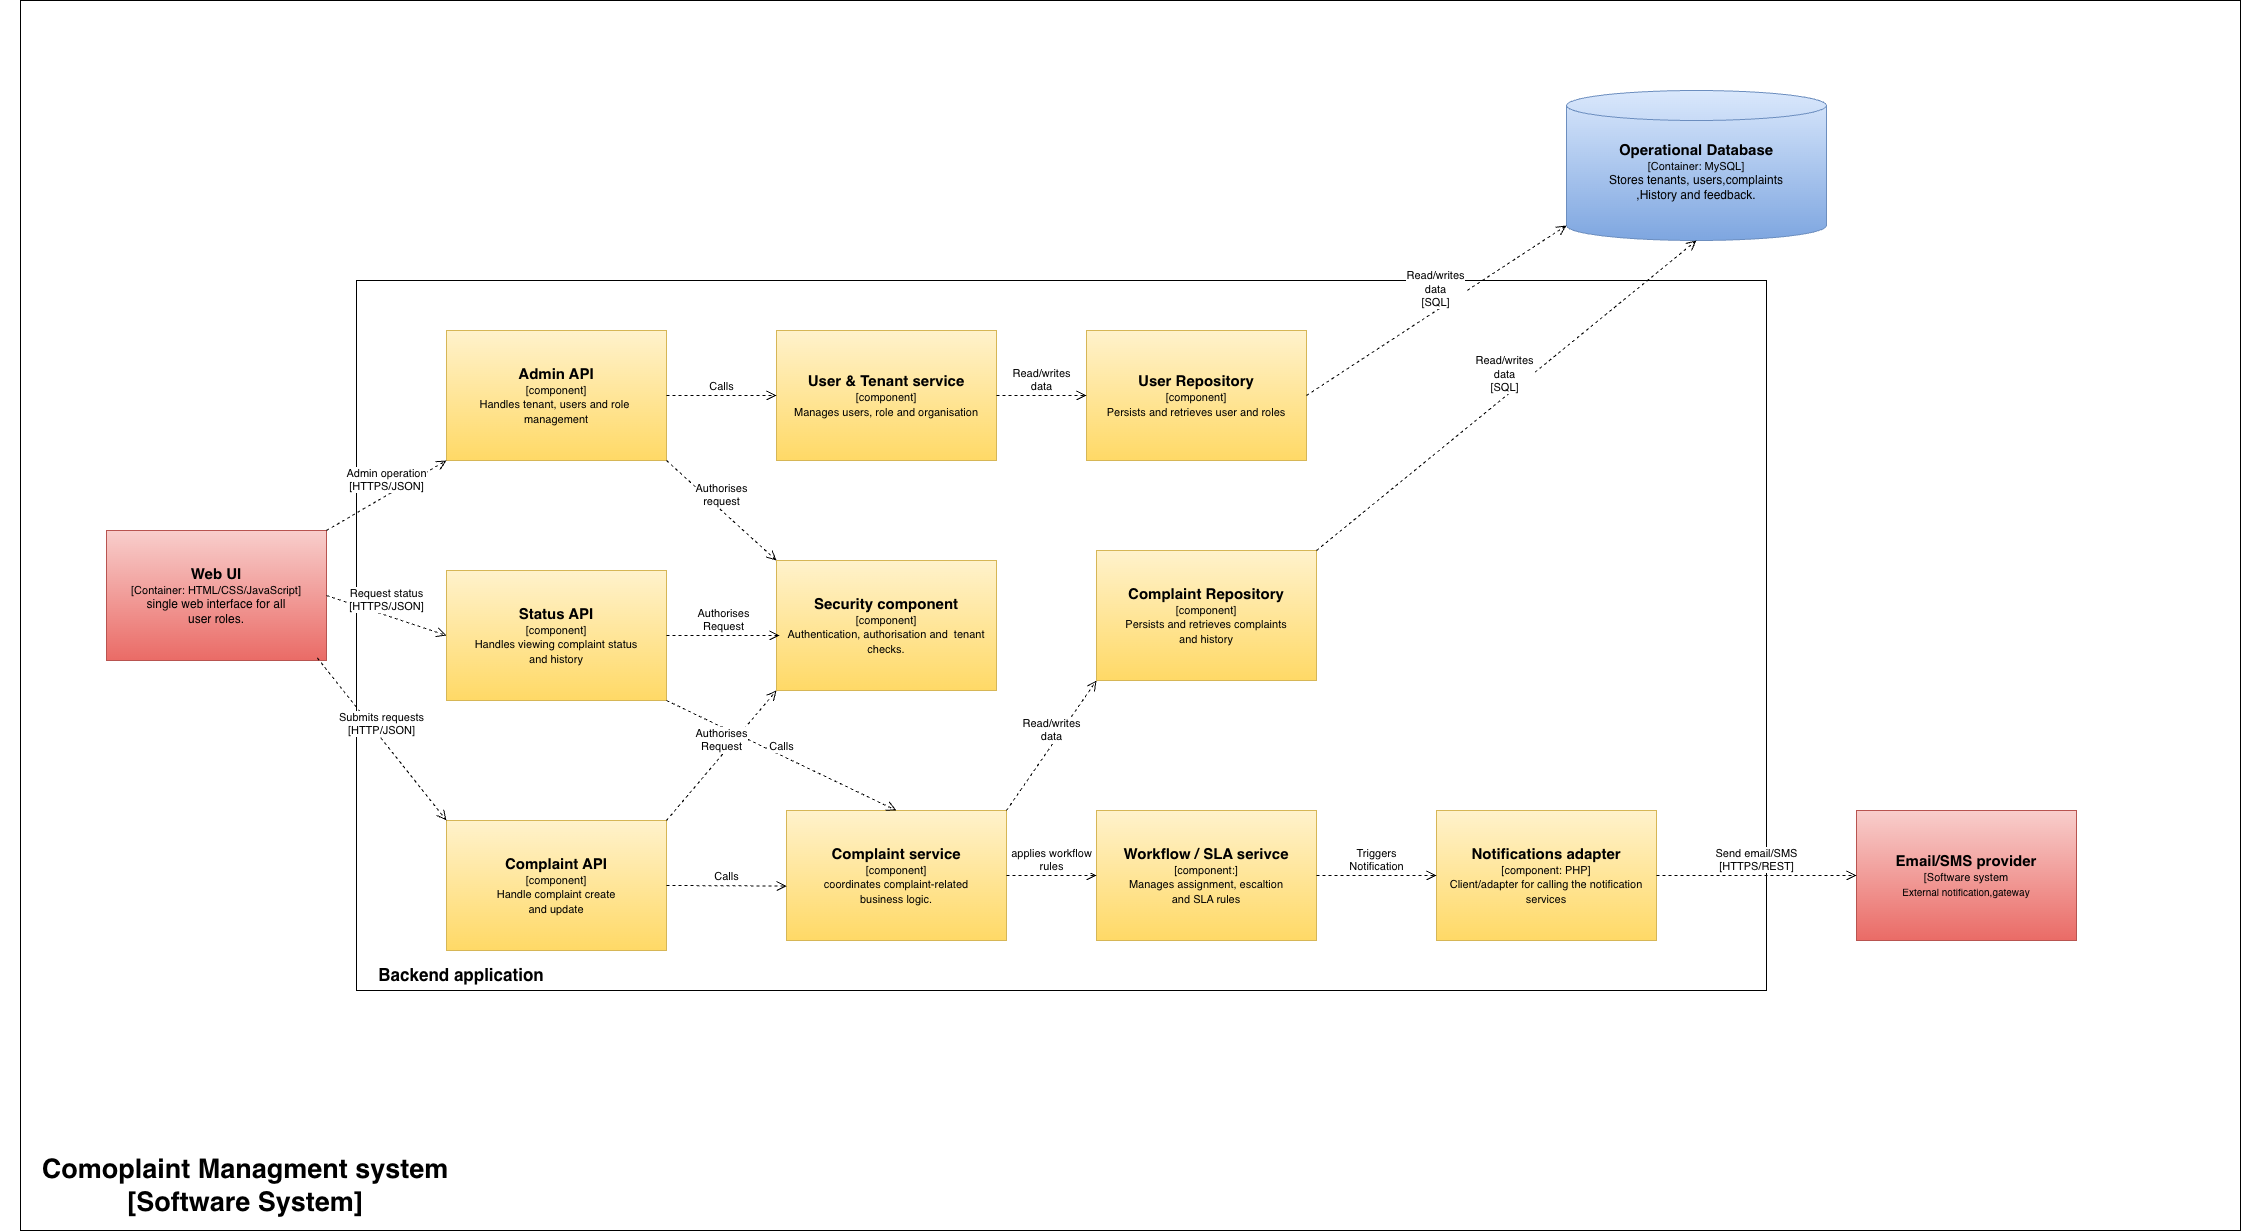

The diagram above was exported from draw.io. Its source (the exported page's mxGraphModel, read from the mxfile embedded in the PNG):
<mxGraphModel dx="976" dy="-536" grid="1" gridSize="10" guides="1" tooltips="1" connect="1" arrows="1" fold="1" page="1" pageScale="1" pageWidth="827" pageHeight="1169" math="0" shadow="0">
  <root>
    <mxCell id="0" />
    <mxCell id="1" parent="0" />
    <mxCell id="RvphYHHrW7RBlNJ1v0y_-53" parent="1" style="rounded=0;whiteSpace=wrap;html=1;" value="" vertex="1">
      <mxGeometry height="1230" width="2220" x="170" y="1500" as="geometry" />
    </mxCell>
    <mxCell id="RvphYHHrW7RBlNJ1v0y_-85" parent="1" style="rounded=0;whiteSpace=wrap;html=1;" value="" vertex="1">
      <mxGeometry height="710" width="1410" x="506" y="1780" as="geometry" />
    </mxCell>
    <mxCell id="RvphYHHrW7RBlNJ1v0y_-86" parent="1" style="rounded=0;whiteSpace=wrap;html=1;fillColor=#f8cecc;strokeColor=#b85450;gradientColor=#ea6b66;" value="&lt;span style=&quot;font-size: 15px;&quot;&gt;&lt;b&gt;Web UI&lt;/b&gt;&lt;/span&gt;&lt;br&gt;&lt;div&gt;&lt;div&gt;&lt;font style=&quot;font-size: 11px;&quot;&gt;[Container: HTML/CSS/JavaScript]&lt;/font&gt;&lt;/div&gt;&lt;div&gt;single web interface for all&lt;/div&gt;&lt;/div&gt;&lt;div&gt;user roles.&lt;/div&gt;" vertex="1">
      <mxGeometry height="130" width="220" x="256" y="2030" as="geometry" />
    </mxCell>
    <mxCell id="RvphYHHrW7RBlNJ1v0y_-87" parent="1" style="rounded=0;whiteSpace=wrap;html=1;fillColor=#f8cecc;strokeColor=#b85450;gradientColor=#ea6b66;" value="&lt;span style=&quot;font-size: 15px;&quot;&gt;&lt;b&gt;Email/SMS provider&lt;/b&gt;&lt;/span&gt;&lt;br&gt;&lt;div&gt;&lt;span style=&quot;font-size: 11px;&quot;&gt;[Software system&lt;/span&gt;&lt;/div&gt;&lt;div&gt;&lt;font size=&quot;1&quot;&gt;External notification,gateway&lt;/font&gt;&lt;/div&gt;" vertex="1">
      <mxGeometry height="130" width="220" x="2006" y="2310" as="geometry" />
    </mxCell>
    <mxCell id="RvphYHHrW7RBlNJ1v0y_-88" parent="1" style="text;html=1;whiteSpace=wrap;strokeColor=none;fillColor=none;align=center;verticalAlign=middle;rounded=0;" value="&lt;font style=&quot;font-size: 17px;&quot;&gt;&lt;b style=&quot;&quot;&gt;Backend application&lt;/b&gt;&lt;/font&gt;" vertex="1">
      <mxGeometry height="30" width="170" x="526" y="2460" as="geometry" />
    </mxCell>
    <mxCell id="RvphYHHrW7RBlNJ1v0y_-89" parent="1" style="rounded=0;whiteSpace=wrap;html=1;fillColor=#fff2cc;strokeColor=#d6b656;gradientColor=#ffd966;gradientDirection=south;" value="&lt;span style=&quot;font-size: 15px;&quot;&gt;&lt;b&gt;Complaint Repository&lt;/b&gt;&lt;/span&gt;&lt;br&gt;&lt;div&gt;&lt;span style=&quot;font-size: 11px;&quot;&gt;[component]&lt;/span&gt;&lt;/div&gt;&lt;div&gt;&lt;span style=&quot;font-size: 11px;&quot;&gt;Persists and retrieves complaints&lt;/span&gt;&lt;/div&gt;&lt;div&gt;&lt;span style=&quot;font-size: 11px;&quot;&gt;and history&lt;/span&gt;&lt;/div&gt;" vertex="1">
      <mxGeometry height="130" width="220" x="1246" y="2050" as="geometry" />
    </mxCell>
    <mxCell id="RvphYHHrW7RBlNJ1v0y_-90" parent="1" style="shape=cylinder3;whiteSpace=wrap;html=1;boundedLbl=1;backgroundOutline=1;size=15;fillColor=#dae8fc;gradientColor=#7ea6e0;strokeColor=#6c8ebf;" value="&lt;span style=&quot;font-size: 15px;&quot;&gt;&lt;b&gt;Operational Database&lt;/b&gt;&lt;/span&gt;&lt;br&gt;&lt;div&gt;&lt;div&gt;&lt;font style=&quot;font-size: 11px;&quot;&gt;[Container: MySQL]&lt;/font&gt;&lt;/div&gt;&lt;div&gt;Stores tenants, users,complaints&lt;/div&gt;&lt;div&gt;,History and feedback.&lt;/div&gt;&lt;/div&gt;&lt;div&gt;&lt;br&gt;&lt;/div&gt;" vertex="1">
      <mxGeometry height="150" width="260" x="1716" y="1590" as="geometry" />
    </mxCell>
    <mxCell id="RvphYHHrW7RBlNJ1v0y_-91" parent="1" style="rounded=0;whiteSpace=wrap;html=1;fillColor=#fff2cc;strokeColor=#d6b656;gradientColor=#ffd966;gradientDirection=south;" value="&lt;span style=&quot;font-size: 15px;&quot;&gt;&lt;b&gt;User &amp;amp; Tenant service&lt;/b&gt;&lt;/span&gt;&lt;br&gt;&lt;div&gt;&lt;span style=&quot;font-size: 11px;&quot;&gt;[component]&lt;/span&gt;&lt;/div&gt;&lt;div&gt;&lt;span style=&quot;font-size: 11px;&quot;&gt;Manages users, role and organisation&lt;/span&gt;&lt;/div&gt;" vertex="1">
      <mxGeometry height="130" width="220" x="926" y="1830" as="geometry" />
    </mxCell>
    <mxCell id="RvphYHHrW7RBlNJ1v0y_-92" parent="1" style="rounded=0;whiteSpace=wrap;html=1;fillColor=#fff2cc;strokeColor=#d6b656;gradientColor=#ffd966;gradientDirection=south;" value="&lt;span style=&quot;font-size: 15px;&quot;&gt;&lt;b&gt;Status API&lt;/b&gt;&lt;/span&gt;&lt;br&gt;&lt;div&gt;&lt;span style=&quot;font-size: 11px;&quot;&gt;[component]&lt;/span&gt;&lt;/div&gt;&lt;div&gt;&lt;span style=&quot;font-size: 11px;&quot;&gt;Handles viewing complaint status&lt;/span&gt;&lt;/div&gt;&lt;div&gt;&lt;span style=&quot;font-size: 11px;&quot;&gt;and history&lt;/span&gt;&lt;/div&gt;" vertex="1">
      <mxGeometry height="130" width="220" x="596" y="2070" as="geometry" />
    </mxCell>
    <mxCell id="RvphYHHrW7RBlNJ1v0y_-93" parent="1" style="rounded=0;whiteSpace=wrap;html=1;fillColor=#fff2cc;strokeColor=#d6b656;gradientColor=#ffd966;gradientDirection=south;" value="&lt;span style=&quot;font-size: 15px;&quot;&gt;&lt;b&gt;Complaint API&lt;/b&gt;&lt;/span&gt;&lt;br&gt;&lt;div&gt;&lt;span style=&quot;font-size: 11px;&quot;&gt;[component]&lt;/span&gt;&lt;/div&gt;&lt;div&gt;&lt;span style=&quot;font-size: 11px;&quot;&gt;Handle complaint create&lt;/span&gt;&lt;/div&gt;&lt;div&gt;&lt;span style=&quot;font-size: 11px;&quot;&gt;and update&lt;/span&gt;&lt;/div&gt;" vertex="1">
      <mxGeometry height="130" width="220" x="596" y="2320" as="geometry" />
    </mxCell>
    <mxCell id="RvphYHHrW7RBlNJ1v0y_-94" parent="1" style="rounded=0;whiteSpace=wrap;html=1;fillColor=#fff2cc;strokeColor=#d6b656;gradientColor=#ffd966;gradientDirection=south;" value="&lt;span style=&quot;font-size: 15px;&quot;&gt;&lt;b&gt;Security component&lt;/b&gt;&lt;/span&gt;&lt;br&gt;&lt;div&gt;&lt;span style=&quot;font-size: 11px;&quot;&gt;[component]&lt;/span&gt;&lt;/div&gt;&lt;div&gt;&lt;span style=&quot;font-size: 11px;&quot;&gt;Authentication, authorisation and&amp;nbsp; tenant checks.&lt;/span&gt;&lt;/div&gt;" vertex="1">
      <mxGeometry height="130" width="220" x="926" y="2060" as="geometry" />
    </mxCell>
    <mxCell id="RvphYHHrW7RBlNJ1v0y_-95" parent="1" style="rounded=0;whiteSpace=wrap;html=1;fillColor=#fff2cc;strokeColor=#d6b656;gradientColor=#ffd966;gradientDirection=south;" value="&lt;span style=&quot;font-size: 15px;&quot;&gt;&lt;b&gt;Workflow / SLA serivce&lt;/b&gt;&lt;/span&gt;&lt;br&gt;&lt;div&gt;&lt;span style=&quot;font-size: 11px;&quot;&gt;[component:]&lt;/span&gt;&lt;/div&gt;&lt;div&gt;&lt;span style=&quot;font-size: 11px;&quot;&gt;Manages assignment, escaltion&lt;/span&gt;&lt;/div&gt;&lt;div&gt;&lt;span style=&quot;font-size: 11px;&quot;&gt;and SLA rules&lt;/span&gt;&lt;/div&gt;" vertex="1">
      <mxGeometry height="130" width="220" x="1246" y="2310" as="geometry" />
    </mxCell>
    <mxCell id="RvphYHHrW7RBlNJ1v0y_-96" parent="1" style="rounded=0;whiteSpace=wrap;html=1;fillColor=#fff2cc;strokeColor=#d6b656;gradientColor=#ffd966;gradientDirection=south;" value="&lt;span style=&quot;font-size: 15px;&quot;&gt;&lt;b&gt;Notifications adapter&lt;/b&gt;&lt;/span&gt;&lt;br&gt;&lt;div&gt;&lt;span style=&quot;font-size: 11px;&quot;&gt;[component: PHP]&lt;/span&gt;&lt;/div&gt;&lt;div&gt;&lt;span style=&quot;font-size: 11px;&quot;&gt;Client/adapter for calling the notification services&lt;/span&gt;&lt;/div&gt;" vertex="1">
      <mxGeometry height="130" width="220" x="1586" y="2310" as="geometry" />
    </mxCell>
    <mxCell id="RvphYHHrW7RBlNJ1v0y_-97" parent="1" style="rounded=0;whiteSpace=wrap;html=1;fillColor=#fff2cc;strokeColor=#d6b656;gradientColor=#ffd966;gradientDirection=south;" value="&lt;span style=&quot;font-size: 15px;&quot;&gt;&lt;b&gt;Admin API&lt;/b&gt;&lt;/span&gt;&lt;br&gt;&lt;div&gt;&lt;span style=&quot;font-size: 11px;&quot;&gt;[component]&lt;/span&gt;&lt;/div&gt;&lt;div&gt;&lt;span style=&quot;font-size: 11px;&quot;&gt;Handles tenant, users and role&amp;nbsp;&lt;/span&gt;&lt;/div&gt;&lt;div&gt;&lt;span style=&quot;font-size: 11px;&quot;&gt;management&lt;/span&gt;&lt;/div&gt;" vertex="1">
      <mxGeometry height="130" width="220" x="596" y="1830" as="geometry" />
    </mxCell>
    <mxCell id="RvphYHHrW7RBlNJ1v0y_-98" parent="1" style="rounded=0;whiteSpace=wrap;html=1;fillColor=#fff2cc;strokeColor=#d6b656;gradientColor=#ffd966;gradientDirection=south;" value="&lt;span style=&quot;font-size: 15px;&quot;&gt;&lt;b&gt;User Repository&lt;/b&gt;&lt;/span&gt;&lt;br&gt;&lt;div&gt;&lt;span style=&quot;font-size: 11px;&quot;&gt;[component]&lt;/span&gt;&lt;/div&gt;&lt;div&gt;&lt;span style=&quot;font-size: 11px;&quot;&gt;Persists and retrieves user and roles&lt;/span&gt;&lt;/div&gt;" vertex="1">
      <mxGeometry height="130" width="220" x="1236" y="1830" as="geometry" />
    </mxCell>
    <mxCell id="RvphYHHrW7RBlNJ1v0y_-99" parent="1" style="rounded=0;whiteSpace=wrap;html=1;fillColor=#fff2cc;strokeColor=#d6b656;gradientColor=#ffd966;gradientDirection=south;" value="&lt;span style=&quot;font-size: 15px;&quot;&gt;&lt;b&gt;Complaint service&lt;/b&gt;&lt;/span&gt;&lt;br&gt;&lt;div&gt;&lt;span style=&quot;font-size: 11px;&quot;&gt;[component]&lt;/span&gt;&lt;/div&gt;&lt;div&gt;&lt;span style=&quot;font-size: 11px;&quot;&gt;coordinates complaint-related&lt;/span&gt;&lt;/div&gt;&lt;div&gt;&lt;span style=&quot;font-size: 11px;&quot;&gt;business logic.&lt;/span&gt;&lt;/div&gt;" vertex="1">
      <mxGeometry height="130" width="220" x="936" y="2310" as="geometry" />
    </mxCell>
    <mxCell id="RvphYHHrW7RBlNJ1v0y_-100" edge="1" parent="1" source="RvphYHHrW7RBlNJ1v0y_-86" style="html=1;verticalAlign=bottom;endArrow=open;dashed=1;endSize=8;curved=0;rounded=0;exitX=1;exitY=0;exitDx=0;exitDy=0;entryX=0;entryY=1;entryDx=0;entryDy=0;" target="RvphYHHrW7RBlNJ1v0y_-97" value="Admin operation&lt;div&gt;[HTTPS/JSON]&lt;/div&gt;">
      <mxGeometry relative="1" as="geometry">
        <mxPoint x="1206" y="1880" as="sourcePoint" />
        <mxPoint x="1126" y="1880" as="targetPoint" />
      </mxGeometry>
    </mxCell>
    <mxCell id="RvphYHHrW7RBlNJ1v0y_-101" edge="1" parent="1" source="RvphYHHrW7RBlNJ1v0y_-86" style="html=1;verticalAlign=bottom;endArrow=open;dashed=1;endSize=8;curved=0;rounded=0;exitX=1;exitY=0.5;exitDx=0;exitDy=0;entryX=0;entryY=0.5;entryDx=0;entryDy=0;" target="RvphYHHrW7RBlNJ1v0y_-92" value="Request status&lt;div&gt;[HTTPS/JSON]&lt;/div&gt;">
      <mxGeometry relative="1" as="geometry">
        <mxPoint x="1126" y="1930" as="sourcePoint" />
        <mxPoint x="1046" y="1930" as="targetPoint" />
      </mxGeometry>
    </mxCell>
    <mxCell id="RvphYHHrW7RBlNJ1v0y_-102" edge="1" parent="1" source="RvphYHHrW7RBlNJ1v0y_-86" style="html=1;verticalAlign=bottom;endArrow=open;dashed=1;endSize=8;curved=0;rounded=0;exitX=0.958;exitY=0.98;exitDx=0;exitDy=0;exitPerimeter=0;entryX=0;entryY=0;entryDx=0;entryDy=0;" target="RvphYHHrW7RBlNJ1v0y_-93" value="Submits requests&lt;div&gt;[HTTP/JSON]&lt;/div&gt;">
      <mxGeometry relative="1" as="geometry">
        <mxPoint x="896" y="2160" as="sourcePoint" />
        <mxPoint x="816" y="2160" as="targetPoint" />
      </mxGeometry>
    </mxCell>
    <mxCell id="RvphYHHrW7RBlNJ1v0y_-103" edge="1" parent="1" source="RvphYHHrW7RBlNJ1v0y_-97" style="html=1;verticalAlign=bottom;endArrow=open;dashed=1;endSize=8;curved=0;rounded=0;exitX=1;exitY=0.5;exitDx=0;exitDy=0;entryX=0;entryY=0.5;entryDx=0;entryDy=0;" target="RvphYHHrW7RBlNJ1v0y_-91" value="Calls">
      <mxGeometry relative="1" as="geometry">
        <mxPoint x="856" y="2160" as="sourcePoint" />
        <mxPoint x="776" y="2160" as="targetPoint" />
      </mxGeometry>
    </mxCell>
    <mxCell id="RvphYHHrW7RBlNJ1v0y_-104" edge="1" parent="1" source="RvphYHHrW7RBlNJ1v0y_-97" style="html=1;verticalAlign=bottom;endArrow=open;dashed=1;endSize=8;curved=0;rounded=0;exitX=1;exitY=1;exitDx=0;exitDy=0;entryX=0;entryY=0;entryDx=0;entryDy=0;" target="RvphYHHrW7RBlNJ1v0y_-94" value="Authorises&lt;div&gt;request&lt;/div&gt;">
      <mxGeometry relative="1" as="geometry">
        <mxPoint x="856" y="2160" as="sourcePoint" />
        <mxPoint x="776" y="2160" as="targetPoint" />
      </mxGeometry>
    </mxCell>
    <mxCell id="RvphYHHrW7RBlNJ1v0y_-105" edge="1" parent="1" source="RvphYHHrW7RBlNJ1v0y_-92" style="html=1;verticalAlign=bottom;endArrow=open;dashed=1;endSize=8;curved=0;rounded=0;entryX=0.014;entryY=0.577;entryDx=0;entryDy=0;exitX=1;exitY=0.5;exitDx=0;exitDy=0;entryPerimeter=0;" target="RvphYHHrW7RBlNJ1v0y_-94" value="Authorises&lt;div&gt;Request&lt;/div&gt;">
      <mxGeometry relative="1" as="geometry">
        <mxPoint x="856" y="2160" as="sourcePoint" />
        <mxPoint x="776" y="2160" as="targetPoint" />
      </mxGeometry>
    </mxCell>
    <mxCell id="RvphYHHrW7RBlNJ1v0y_-106" edge="1" parent="1" source="RvphYHHrW7RBlNJ1v0y_-93" style="html=1;verticalAlign=bottom;endArrow=open;dashed=1;endSize=8;curved=0;rounded=0;exitX=1;exitY=0.5;exitDx=0;exitDy=0;entryX=0.001;entryY=0.581;entryDx=0;entryDy=0;entryPerimeter=0;" target="RvphYHHrW7RBlNJ1v0y_-99" value="Calls">
      <mxGeometry relative="1" as="geometry">
        <mxPoint x="886" y="2410" as="sourcePoint" />
        <mxPoint x="996" y="2410" as="targetPoint" />
      </mxGeometry>
    </mxCell>
    <mxCell id="RvphYHHrW7RBlNJ1v0y_-107" edge="1" parent="1" source="RvphYHHrW7RBlNJ1v0y_-92" style="html=1;verticalAlign=bottom;endArrow=open;dashed=1;endSize=8;curved=0;rounded=0;exitX=1;exitY=1;exitDx=0;exitDy=0;entryX=0.5;entryY=0;entryDx=0;entryDy=0;" target="RvphYHHrW7RBlNJ1v0y_-99" value="Calls">
      <mxGeometry relative="1" as="geometry">
        <mxPoint x="856" y="2160" as="sourcePoint" />
        <mxPoint x="936" y="2310" as="targetPoint" />
      </mxGeometry>
    </mxCell>
    <mxCell id="RvphYHHrW7RBlNJ1v0y_-108" edge="1" parent="1" source="RvphYHHrW7RBlNJ1v0y_-93" style="html=1;verticalAlign=bottom;endArrow=open;dashed=1;endSize=8;curved=0;rounded=0;exitX=1;exitY=0;exitDx=0;exitDy=0;entryX=0;entryY=1;entryDx=0;entryDy=0;" target="RvphYHHrW7RBlNJ1v0y_-94" value="Authorises&lt;div&gt;Request&lt;/div&gt;">
      <mxGeometry relative="1" as="geometry">
        <mxPoint x="856" y="2160" as="sourcePoint" />
        <mxPoint x="776" y="2160" as="targetPoint" />
      </mxGeometry>
    </mxCell>
    <mxCell id="RvphYHHrW7RBlNJ1v0y_-109" edge="1" parent="1" source="RvphYHHrW7RBlNJ1v0y_-91" style="html=1;verticalAlign=bottom;endArrow=open;dashed=1;endSize=8;curved=0;rounded=0;entryX=0;entryY=0.5;entryDx=0;entryDy=0;exitX=1;exitY=0.5;exitDx=0;exitDy=0;" target="RvphYHHrW7RBlNJ1v0y_-98" value="Read/writes&lt;div&gt;data&lt;/div&gt;">
      <mxGeometry relative="1" x="-0.0065" as="geometry">
        <mxPoint as="offset" />
        <mxPoint x="856" y="2160" as="sourcePoint" />
        <mxPoint x="776" y="2160" as="targetPoint" />
      </mxGeometry>
    </mxCell>
    <mxCell id="RvphYHHrW7RBlNJ1v0y_-110" edge="1" parent="1" source="RvphYHHrW7RBlNJ1v0y_-99" style="html=1;verticalAlign=bottom;endArrow=open;dashed=1;endSize=8;curved=0;rounded=0;entryX=0;entryY=1;entryDx=0;entryDy=0;exitX=1;exitY=0;exitDx=0;exitDy=0;" target="RvphYHHrW7RBlNJ1v0y_-89" value="Read/writes&lt;div&gt;data&lt;/div&gt;">
      <mxGeometry relative="1" as="geometry">
        <mxPoint x="1216" y="2270" as="sourcePoint" />
        <mxPoint x="1306" y="2270" as="targetPoint" />
      </mxGeometry>
    </mxCell>
    <mxCell id="RvphYHHrW7RBlNJ1v0y_-111" edge="1" parent="1" source="RvphYHHrW7RBlNJ1v0y_-99" style="html=1;verticalAlign=bottom;endArrow=open;dashed=1;endSize=8;curved=0;rounded=0;entryX=0;entryY=0.5;entryDx=0;entryDy=0;exitX=1;exitY=0.5;exitDx=0;exitDy=0;" target="RvphYHHrW7RBlNJ1v0y_-95" value="applies workflow&lt;div&gt;rules&lt;/div&gt;">
      <mxGeometry relative="1" x="-0.0065" as="geometry">
        <mxPoint as="offset" />
        <mxPoint x="1246" y="2390" as="sourcePoint" />
        <mxPoint x="1336" y="2390" as="targetPoint" />
      </mxGeometry>
    </mxCell>
    <mxCell id="RvphYHHrW7RBlNJ1v0y_-112" edge="1" parent="1" source="RvphYHHrW7RBlNJ1v0y_-98" style="html=1;verticalAlign=bottom;endArrow=open;dashed=1;endSize=8;curved=0;rounded=0;entryX=0;entryY=1;entryDx=0;entryDy=-15;exitX=1;exitY=0.5;exitDx=0;exitDy=0;entryPerimeter=0;" target="RvphYHHrW7RBlNJ1v0y_-90" value="Read/writes&lt;div&gt;data&lt;/div&gt;&lt;div&gt;[SQL]&lt;/div&gt;">
      <mxGeometry relative="1" x="-0.0087" as="geometry">
        <mxPoint as="offset" />
        <mxPoint x="1976" y="1930" as="sourcePoint" />
        <mxPoint x="2066" y="1930" as="targetPoint" />
      </mxGeometry>
    </mxCell>
    <mxCell id="RvphYHHrW7RBlNJ1v0y_-113" edge="1" parent="1" source="RvphYHHrW7RBlNJ1v0y_-89" style="html=1;verticalAlign=bottom;endArrow=open;dashed=1;endSize=8;curved=0;rounded=0;exitX=1;exitY=0;exitDx=0;exitDy=0;entryX=0.5;entryY=1;entryDx=0;entryDy=0;entryPerimeter=0;" target="RvphYHHrW7RBlNJ1v0y_-90" value="Read/writes&lt;div&gt;data&lt;/div&gt;&lt;div&gt;[SQL]&lt;/div&gt;">
      <mxGeometry relative="1" x="-0.0087" as="geometry">
        <mxPoint as="offset" />
        <mxPoint x="2016" y="2190" as="sourcePoint" />
        <mxPoint x="1886" y="1710" as="targetPoint" />
      </mxGeometry>
    </mxCell>
    <mxCell id="RvphYHHrW7RBlNJ1v0y_-114" edge="1" parent="1" source="RvphYHHrW7RBlNJ1v0y_-95" style="html=1;verticalAlign=bottom;endArrow=open;dashed=1;endSize=8;curved=0;rounded=0;exitX=1;exitY=0.5;exitDx=0;exitDy=0;entryX=0;entryY=0.5;entryDx=0;entryDy=0;" target="RvphYHHrW7RBlNJ1v0y_-96" value="Triggers&lt;div&gt;Notification&lt;/div&gt;">
      <mxGeometry relative="1" as="geometry">
        <mxPoint x="1746" y="2310" as="sourcePoint" />
        <mxPoint x="1666" y="2310" as="targetPoint" />
      </mxGeometry>
    </mxCell>
    <mxCell id="RvphYHHrW7RBlNJ1v0y_-115" edge="1" parent="1" source="RvphYHHrW7RBlNJ1v0y_-96" style="html=1;verticalAlign=bottom;endArrow=open;dashed=1;endSize=8;curved=0;rounded=0;exitX=1;exitY=0.5;exitDx=0;exitDy=0;entryX=0;entryY=0.5;entryDx=0;entryDy=0;" target="RvphYHHrW7RBlNJ1v0y_-87" value="Send email/SMS&lt;div&gt;[HTTPS/REST]&lt;/div&gt;">
      <mxGeometry relative="1" as="geometry">
        <mxPoint x="1746" y="2120" as="sourcePoint" />
        <mxPoint x="1666" y="2120" as="targetPoint" />
      </mxGeometry>
    </mxCell>
    <mxCell id="RvphYHHrW7RBlNJ1v0y_-117" parent="1" style="text;html=1;whiteSpace=wrap;strokeColor=none;fillColor=none;align=center;verticalAlign=middle;rounded=0;" value="&lt;font style=&quot;font-size: 27px;&quot;&gt;&lt;b&gt;Comoplaint Managment system&lt;/b&gt;&lt;/font&gt;&lt;div&gt;&lt;span style=&quot;font-size: 27px;&quot;&gt;&lt;b&gt;[Software System]&lt;/b&gt;&lt;/span&gt;&lt;/div&gt;" vertex="1">
      <mxGeometry height="30" width="490" x="150" y="2670" as="geometry" />
    </mxCell>
  </root>
</mxGraphModel>